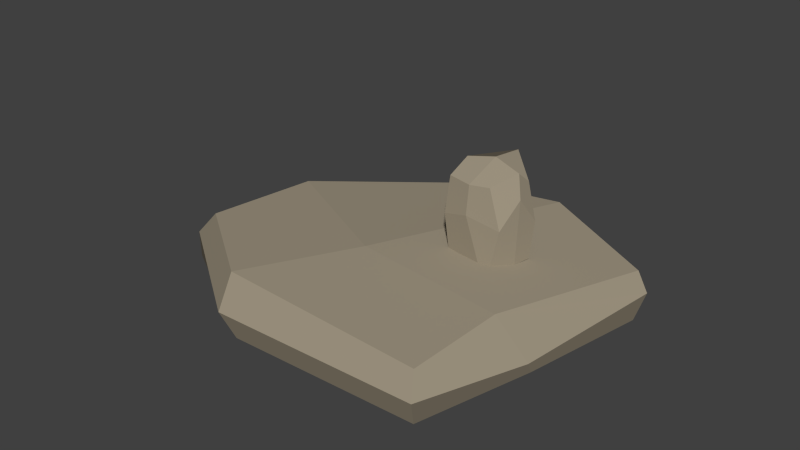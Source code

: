 # Source: rock_set4.blend  (saved by Blender 2.76.0; exported with 4.5.12 LTS)
import bpy
from mathutils import Matrix  # noqa: F401  (used for matrix-valued properties, if any)

bpy.ops.wm.read_factory_settings(use_empty=True)
scene = bpy.context.scene
scene.name = 'Scene'

# ---- collections
col_collection_1 = bpy.data.collections.new('Collection 1'); scene.collection.children.link(col_collection_1)

# ---- materials (node trees are filled in below, after node groups)
mat_rock = bpy.data.materials.new('rock')
mat_rock.alpha_threshold = 0.0
mat_rock.use_transparent_shadow = False
mat_rock.diffuse_color = (0.3552, 0.3061, 0.2252, 1.0)
mat_rock.roughness = 0.5

# ---- material node trees

# ---- world
world_world = bpy.data.worlds.new('World'); scene.world = world_world
world_world.color = (0.05088, 0.05088, 0.05088)
world_world.use_sun_shadow = False
world_world.sun_shadow_jitter_overblur = 0.0
world_world.cycles.sampling_method = 'MANUAL'
world_world.cycles.sample_map_resolution = 256

# ---- meshes
me_cube_097 = bpy.data.meshes.new('Cube.097')
me_cube_097.from_pydata([(2.026, 1.908, -0.5132), (0.937, -2.024, -0.5132), (-1.906, -2.024, -0.5132), (-1.906, 1.908, -0.5268), (1.81, 1.764, 0.6056), (0.7215, -2.024, 0.6056), (-1.906, -2.024, 0.6056), (-1.906, 1.908, 0.6056), (2.043, 1.908, 0.05105), (0.9101, -2.238, 0.05105), (-1.95, -2.191, 0.05105), (-1.986, 2.032, 0.05105), (1.808, -0.05799, -0.5172), (-1.906, -0.05799, -0.6078), (1.738, 0.1422, 0.7801), (-1.767, 0.4557, 0.7801), (-2.101, 0.2656, -0.03675), (1.976, -0.05488, 0.4336), (0.3375, 2.623, -0.6041), (0.3375, -2.393, -0.5562), (0.3375, 2.623, 0.8709), (-0.4947, -2.393, 0.8709), (0.2993, 2.891, 0.1542), (-0.5608, -2.579, 0.1542), (-0.02995, 0.7705, 0.8713), (0.3375, 0.1152, -0.6191)], [], [(25, 19, 2, 13), (24, 15, 6, 21), (17, 14, 5, 9), (23, 21, 6, 10), (16, 15, 7, 11), (22, 18, 3, 11), (20, 22, 11, 7), (13, 16, 11, 3), (19, 23, 10, 2), (12, 17, 9, 1), (0, 8, 17, 12), (2, 10, 16, 13), (10, 6, 15, 16), (8, 4, 14, 17), (20, 7, 15, 24), (18, 25, 13, 3), (0, 12, 25, 18), (4, 20, 24, 14), (1, 9, 23, 19), (4, 8, 22, 20), (8, 0, 18, 22), (9, 5, 21, 23), (14, 24, 21, 5), (12, 1, 19, 25)])
me_cube_097.polygons.foreach_set('use_smooth', [True] * 24)
_k = set([(0, 8), (0, 12), (0, 18), (1, 9), (1, 12), (1, 19), (2, 10), (2, 13), (2, 19), (3, 11), (3, 13), (3, 18), (4, 8), (4, 14), (4, 20), (5, 9), (5, 14), (5, 21), (6, 10), (6, 15), (6, 21), (7, 11), (7, 15), (7, 20), (8, 17), (8, 22), (9, 17), (9, 23), (10, 16), (10, 23), (11, 16), (11, 22), (12, 17), (12, 25), (13, 16), (13, 25), (14, 17), (14, 24), (15, 16), (15, 24), (18, 22), (18, 25), (19, 23), (19, 25), (20, 22), (20, 24), (21, 23), (21, 24)])
me_cube_097.attributes.new('sharp_edge', 'BOOLEAN', 'EDGE').data.foreach_set('value', [ (min(e.vertices), max(e.vertices)) in _k for e in me_cube_097.edges])
me_cube_097.materials.append(mat_rock)
me_cube_097.use_remesh_preserve_volume = False
me_cube_097.use_remesh_preserve_attributes = False
me_cube_097.use_mirror_vertex_groups = False
me_cube_097.update()
me_cube_097.normals_split_custom_set([tuple(v) for v in zip(*[iter([-0.01364, -0.03518, -0.9993, -0.01364, -0.03518, -0.9993, -0.01364, -0.03518, -0.9993, -0.01364, -0.03518, -0.9993, -0.1128, -0.01872, 0.9934, -0.1128, -0.01872, 0.9934, -0.1128, -0.01872, 0.9934, -0.1128, -0.01872, 0.9934, 0.7317, -0.4192, 0.5375, 0.7317, -0.4192, 0.5375, 0.7317, -0.4192, 0.5375, 0.7317, -0.4192, 0.5375, -0.2845, -0.9171, 0.2792, -0.2845, -0.9171, 0.2792, -0.2845, -0.9171, 0.2792, -0.2845, -0.9171, 0.2792, -0.9575, 0.0005594, 0.2885, -0.9575, 0.0005594, 0.2885, -0.9575, 0.0005594, 0.2885, -0.9575, 0.0005594, 0.2885, -0.3124, 0.9038, -0.2924, -0.3124, 0.9038, -0.2924, -0.3124, 0.9038, -0.2924, -0.3124, 0.9038, -0.2924, -0.3347, 0.8914, 0.3056, -0.3347, 0.8914, 0.3056, -0.3347, 0.8914, 0.3056, -0.3347, 0.8914, 0.3056, -0.9681, 0.04088, -0.2473, -0.9681, 0.04088, -0.2473, -0.9681, 0.04088, -0.2473, -0.9681, 0.04088, -0.2473, -0.1821, -0.9047, -0.3851, -0.1821, -0.9047, -0.3851, -0.1821, -0.9047, -0.3851, -0.1821, -0.9047, -0.3851, 0.902, -0.4083, -0.1406, 0.902, -0.4083, -0.1406, 0.902, -0.4083, -0.1406, 0.902, -0.4083, -0.1406, 0.9892, -0.08336, -0.1204, 0.9892, -0.08336, -0.1204, 0.9892, -0.08336, -0.1204, 0.9892, -0.08336, -0.1204, -0.9789, -0.04153, -0.2001, -0.9789, -0.04153, -0.2001, -0.9789, -0.04153, -0.2001, -0.9789, -0.04153, -0.2001, -0.9637, -0.006957, 0.267, -0.9637, -0.006957, 0.267, -0.9637, -0.006957, 0.267, -0.9637, -0.006957, 0.267, 0.8863, 0.03748, 0.4616, 0.8863, 0.03748, 0.4616, 0.8863, 0.03748, 0.4616, 0.8863, 0.03748, 0.4616, -0.1044, 0.05974, 0.9927, -0.1044, 0.05974, 0.9927, -0.1044, 0.05974, 0.9927, -0.1044, 0.05974, 0.9927, -0.02399, 0.02146, -0.9995, -0.02399, 0.02146, -0.9995, -0.02399, 0.02146, -0.9995, -0.02399, 0.02146, -0.9995, 0.06125, 0.001273, -0.9981, 0.06125, 0.001273, -0.9981, 0.06125, 0.001273, -0.9981, 0.06125, 0.001273, -0.9981, 0.1248, 0.03415, 0.9916, 0.1248, 0.03415, 0.9916, 0.1248, 0.03415, 0.9916, 0.1248, 0.03415, 0.9916, 0.3219, -0.9447, -0.06278, 0.3219, -0.9447, -0.06278, 0.3219, -0.9447, -0.06278, 0.3219, -0.9447, -0.06278, 0.497, 0.8003, 0.3355, 0.497, 0.8003, 0.3355, 0.497, 0.8003, 0.3355, 0.497, 0.8003, 0.3355, 0.4364, 0.8833, -0.1714, 0.4364, 0.8833, -0.1714, 0.4364, 0.8833, -0.1714, 0.4364, 0.8833, -0.1714, 0.2824, -0.907, 0.3126, 0.2824, -0.907, 0.3126, 0.2824, -0.907, 0.3126, 0.2824, -0.907, 0.3126, 0.1129, -0.06392, 0.9915, 0.1129, -0.06392, 0.9915, 0.1129, -0.06392, 0.9915, 0.1129, -0.06392, 0.9915, 0.07252, -0.02904, -0.9969, 0.07252, -0.02904, -0.9969, 0.07252, -0.02904, -0.9969, 0.07252, -0.02904, -0.9969])] * 3)])
me_cube_098 = bpy.data.meshes.new('Cube.098')
me_cube_098.from_pydata([(2.026, 1.908, -0.5132), (0.937, -2.024, -0.5132), (-1.906, -2.024, -0.5132), (-1.906, 1.908, -0.5268), (1.81, 1.764, 0.6056), (0.7215, -2.024, 0.6056), (-1.906, -2.024, 0.6056), (-1.906, 1.908, 0.6056), (2.225, 2.128, 0.05105), (1.508, -2.238, 0.05105), (-2.141, -2.238, 0.05105), (-2.141, 2.128, 0.05105), (1.808, -0.05799, -0.5172), (-1.906, -0.05799, -0.6078), (1.738, 0.1422, 0.7801), (-1.767, 0.4557, 0.7801), (-2.141, -0.05488, -0.03675), (1.976, -0.05488, 0.4336), (0.3375, 2.623, -0.6041), (0.3375, -2.393, -0.5562), (0.3375, 3.721, 0.8709), (-0.4947, -2.393, 0.5842), (0.2993, 3.988, 0.1542), (-0.5394, -2.679, 0.1542), (-0.02995, 0.7705, 0.8713), (0.3375, 0.1152, -0.6191)], [], [(25, 19, 2, 13), (24, 15, 6, 21), (17, 14, 5, 9), (23, 21, 6, 10), (16, 15, 7, 11), (22, 18, 3, 11), (20, 22, 11, 7), (13, 16, 11, 3), (19, 23, 10, 2), (12, 17, 9, 1), (0, 8, 17, 12), (2, 10, 16, 13), (10, 6, 15, 16), (8, 4, 14, 17), (20, 7, 15, 24), (18, 25, 13, 3), (0, 12, 25, 18), (4, 20, 24, 14), (1, 9, 23, 19), (4, 8, 22, 20), (8, 0, 18, 22), (9, 5, 21, 23), (14, 24, 21, 5), (12, 1, 19, 25)])
me_cube_098.polygons.foreach_set('use_smooth', [True] * 24)
_k = set([(0, 8), (0, 12), (0, 18), (1, 9), (1, 12), (1, 19), (2, 10), (2, 13), (2, 19), (3, 11), (3, 13), (3, 18), (4, 8), (4, 14), (4, 20), (5, 9), (5, 14), (5, 21), (6, 10), (6, 15), (6, 21), (7, 11), (7, 15), (7, 20), (8, 17), (8, 22), (9, 17), (9, 23), (10, 16), (10, 23), (11, 16), (11, 22), (12, 17), (12, 25), (13, 16), (13, 25), (14, 17), (14, 24), (15, 16), (15, 24), (18, 22), (18, 25), (19, 23), (19, 25), (20, 22), (20, 24), (21, 23), (21, 24)])
me_cube_098.attributes.new('sharp_edge', 'BOOLEAN', 'EDGE').data.foreach_set('value', [ (min(e.vertices), max(e.vertices)) in _k for e in me_cube_098.edges])
me_cube_098.materials.append(mat_rock)
me_cube_098.use_remesh_preserve_volume = False
me_cube_098.use_remesh_preserve_attributes = False
me_cube_098.use_mirror_vertex_groups = False
me_cube_098.update()
me_cube_098.normals_split_custom_set([tuple(v) for v in zip(*[iter([-0.01364, -0.03518, -0.9993, -0.01364, -0.03518, -0.9993, -0.01364, -0.03518, -0.9993, -0.01364, -0.03518, -0.9993, -0.02346, -0.07901, 0.9966, -0.02346, -0.07901, 0.9966, -0.02346, -0.07901, 0.9966, -0.02346, -0.07901, 0.9966, 0.5632, -0.2913, 0.7733, 0.5632, -0.2913, 0.7733, 0.5632, -0.2913, 0.7733, 0.5632, -0.2913, 0.7733, -0.2383, -0.8368, 0.4929, -0.2383, -0.8368, 0.4929, -0.2383, -0.8368, 0.4929, -0.2383, -0.8368, 0.4929, -0.9116, -0.025, 0.4104, -0.9116, -0.025, 0.4104, -0.9116, -0.025, 0.4104, -0.9116, -0.025, 0.4104, -0.3144, 0.5795, -0.7519, -0.3144, 0.5795, -0.7519, -0.3144, 0.5795, -0.7519, -0.3144, 0.5795, -0.7519, -0.5854, 0.7068, 0.3971, -0.5854, 0.7068, 0.3971, -0.5854, 0.7068, 0.3971, -0.5854, 0.7068, 0.3971, -0.9242, 0.01553, -0.3816, -0.9242, 0.01553, -0.3816, -0.9242, 0.01553, -0.3816, -0.9242, 0.01553, -0.3816, -0.1727, -0.8563, -0.4867, -0.1727, -0.8563, -0.4867, -0.1727, -0.8563, -0.4867, -0.1727, -0.8563, -0.4867, 0.86, -0.2363, -0.4523, 0.86, -0.2363, -0.4523, 0.86, -0.2363, -0.4523, 0.86, -0.2363, -0.4523, 0.9681, -0.1285, -0.2152, 0.9681, -0.1285, -0.2152, 0.9681, -0.1285, -0.2152, 0.9681, -0.1285, -0.2152, -0.9225, -0.01695, -0.3856, -0.9225, -0.01695, -0.3856, -0.9225, -0.01695, -0.3856, -0.9225, -0.01695, -0.3856, -0.9175, 0.01991, 0.3972, -0.9175, 0.01991, 0.3972, -0.9175, 0.01991, 0.3972, -0.9175, 0.01991, 0.3972, 0.8078, 0.01824, 0.5891, 0.8078, 0.01824, 0.5891, 0.8078, 0.01824, 0.5891, 0.8078, 0.01824, 0.5891, -0.1131, 0.0453, 0.9925, -0.1131, 0.0453, 0.9925, -0.1131, 0.0453, 0.9925, -0.1131, 0.0453, 0.9925, -0.02399, 0.02146, -0.9995, -0.02399, 0.02146, -0.9995, -0.02399, 0.02146, -0.9995, -0.02399, 0.02146, -0.9995, 0.06125, 0.001273, -0.9981, 0.06125, 0.001273, -0.9981, 0.06125, 0.001273, -0.9981, 0.06125, 0.001273, -0.9981, 0.1294, 0.02549, 0.9913, 0.1294, 0.02549, 0.9913, 0.1294, 0.02549, 0.9913, 0.1294, 0.02549, 0.9913, 0.2735, -0.9159, -0.2938, 0.2735, -0.9159, -0.2938, 0.2735, -0.9159, -0.2938, 0.2735, -0.9159, -0.2938, 0.6783, 0.5576, 0.4786, 0.6783, 0.5576, 0.4786, 0.6783, 0.5576, 0.4786, 0.6783, 0.5576, 0.4786, 0.3989, 0.5633, -0.7236, 0.3989, 0.5633, -0.7236, 0.3989, 0.5633, -0.7236, 0.3989, 0.5633, -0.7236, 0.212, -0.7975, 0.5649, 0.212, -0.7975, 0.5649, 0.212, -0.7975, 0.5649, 0.212, -0.7975, 0.5649, 0.01543, -0.09053, 0.9958, 0.01543, -0.09053, 0.9958, 0.01543, -0.09053, 0.9958, 0.01543, -0.09053, 0.9958, 0.07252, -0.02904, -0.9969, 0.07252, -0.02904, -0.9969, 0.07252, -0.02904, -0.9969, 0.07252, -0.02904, -0.9969])] * 3)])

# ---- objects
ob_rock13 = bpy.data.objects.new('Rock13', me_cube_097)
ob_rock14 = bpy.data.objects.new('Rock14', me_cube_098)

# ---- transforms, parenting, visibility, modifiers, constraints
ob_rock13.location = (-0.5598, 0.01335, 0.5623)
ob_rock13.rotation_euler = (-1.607e-07, -9.49e-09, 2.916)
ob_rock13.scale = (1.631, 1.189, 0.8542)
ob_rock13.color = (0.8, 0.8, 0.8, 1.0)
ob_rock13.lineart.crease_threshold = 0.0
ob_rock14.location = (0.8911, 0.3721, 1.828)
ob_rock14.rotation_euler = (-1.629e-07, 0.0, 0.0)
ob_rock14.scale = (0.2997, 0.1614, 1.247)
ob_rock14.color = (0.8, 0.8, 0.8, 1.0)
ob_rock14.lineart.crease_threshold = 0.0

# ---- collection membership
col_collection_1.objects.link(ob_rock13)
col_collection_1.objects.link(ob_rock14)

# ---- scene / render settings (as saved in the file)
scene.frame_start = 1; scene.frame_end = 250; scene.frame_set(1)
scene.render.engine = 'BLENDER_EEVEE_NEXT'
scene.render.resolution_percentage = 50
scene.render.dither_intensity = 0.0
scene.cycles.use_denoising = False
scene.cycles.samples = 10
scene.cycles.sampling_pattern = 'TABULATED_SOBOL'
scene.cycles.light_sampling_threshold = 0.0
scene.cycles.use_adaptive_sampling = False
scene.cycles.use_light_tree = False
scene.cycles.blur_glossy = 0.0
scene.cycles.pixel_filter_type = 'GAUSSIAN'
scene.cycles.sample_clamp_indirect = 0.0
scene.view_settings.view_transform = 'Standard'
bpy.context.view_layer.update()

# ---- added for rendering (the .blend has no active camera and no usable light): camera, sun
cam_auto = bpy.data.cameras.new('AutoCamera')
cam_auto.lens = 50.0
cam_auto.sensor_width = 36.0
cam_auto.clip_end = 1000.0
ob_auto_camera = bpy.data.objects.new('AutoCamera', cam_auto)
scene.collection.objects.link(ob_auto_camera)
ob_auto_camera.location = (10.1796, -13.0603, 10.0623)
ob_auto_camera.rotation_euler = (1.09748, -7.21219e-08, 0.694738)
scene.camera = ob_auto_camera
light_auto_sun = bpy.data.lights.new('AutoSun', 'SUN')
light_auto_sun.energy = 3.0
light_auto_sun.angle = 0.0523599
ob_auto_sun = bpy.data.objects.new('AutoSun', light_auto_sun)
scene.collection.objects.link(ob_auto_sun)
ob_auto_sun.rotation_euler = (0.872665, 0.174533, 0.523599)
bpy.context.view_layer.update()
